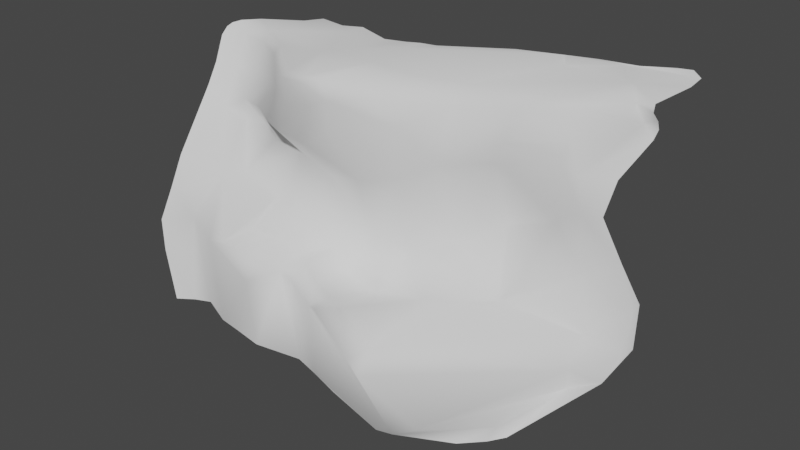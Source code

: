 # Source: cliff_04.blend  (saved by Blender 3.6.11; exported with 4.5.12 LTS)
import bpy
from mathutils import Matrix  # noqa: F401  (used for matrix-valued properties, if any)

bpy.ops.wm.read_factory_settings(use_empty=True)
scene = bpy.context.scene
scene.name = 'Scene'

# ---- collections
col_collection = bpy.data.collections.new('Collection'); scene.collection.children.link(col_collection)

# ---- world
world_world = bpy.data.worlds.new('World'); scene.world = world_world
world_world.use_nodes = True; world_world.node_tree.nodes.clear()
_N = world_world.node_tree.nodes; _L = world_world.node_tree.links
n0 = _N.new('ShaderNodeOutputWorld'); n0.name = 'World Output'; n0.location = (300, 300)
n1 = _N.new('ShaderNodeBackground'); n1.name = 'Background'; n1.location = (10, 300)
n1.inputs[0].default_value = (0.05088, 0.05088, 0.05088, 1.0)
_L.new(n1.outputs[0], n0.inputs[0])
n0.is_active_output = True
world_world.color = (0.05088, 0.05088, 0.05088)
world_world.use_sun_shadow = False
world_world.sun_shadow_jitter_overblur = 0.0

# ---- meshes
me_plane = bpy.data.meshes.new('Plane')
me_plane.from_pydata([(-7.255, 4.796, -2.558), (-3.263, 10.15, 5.022), (-10.59, 6.791, -2.366), (-3.746, 14.17, 6.084), (-4.698, 3.96, -2.869), (-6.817, 5.963, 0.8256), (1.993, 4.79, -1.737), (8.7, 7.973, -6.269), (4.631, 14.36, 5.952), (6.677, 7.877, 3.898), (2.346, 4.344, 2.267), (4.462, 6.832, -7.295), (-1.333, 4.271, -3.464), (-0.05014, 4.275, 1.21), (-0.2642, 4.102, 4.517), (0.1736, 12.59, 5.522), (-9.753, 8.097, 0.4057), (-3.789, 4.439, 1.013), (9.161, 7.282, 0.1446), (1.506, 4.262, 4.459), (-0.7819, 3.702, 3.829), (-10.18, 9.183, 3.382), (-3.928, 4.133, 3.518), (6.456, 6.57, 2.728), (3.863, 10.12, 5.266), (-10.18, 10.24, 4.23), (-3.264, 4.85, 4.272), (8.693, 11.28, 4.535), (13.81, 13.45, 4.241), (13.77, 10.93, 2.442), (13.24, 9.325, -3.937), (19.04, 12.02, -2.731), (19.81, 11.62, -0.1081), (20.12, 22.55, 6.274), (20.56, 12.3, 3.59), (20.3, 21.84, 5.485), (28.04, 12.87, -1.724), (32.06, 17.71, 3.304), (28.38, 22.65, 6.948), (34.66, 23.6, 6.807), (31.23, 17.22, 5.29), (26.12, 14.17, 4.218), (24.99, 14.55, 5.098), (29.1, 20.15, 6.085), (26.13, 12.54, -0.3903), (26.76, 22.21, 6.793), (26.74, 13.56, 1.206), (31.67, 14.22, -1.702), (33.25, 17.19, 5.686), (33.42, 24.39, 7.157), (33.66, 17.34, 3.983), (33.48, 17.15, 2.04), (33.75, 17.51, 3.07), (33.31, 16.86, 4.876), (34.57, 21.7, 6.422), (5.003, 16.76, 5.979), (-6.53, 16.77, 5.683), (-3.274, 16.64, 6.157), (6.672, 17.49, 5.847), (3.202, 16.46, 5.814), (0.1604, 16.39, 5.529), (13.75, 22.21, 5.749), (19.27, 23.19, 6.032), (23.57, 23.06, 6.511), (31.7, 24.41, 6.993), (-3.335, 4.337, -11.49), (4.673, 5.401, -18.22), (-10.86, 4.545, -9.577), (-6.032, 4.785, -11.43), (8.178, 5.612, -19.25), (2.01, 5.254, -15.74), (14.67, 5.621, -17.79), (21.75, 9.431, -16.85), (33.49, 13.15, -9.775), (29.52, 12.69, -12.45), (-3.15, -2.749, -14.98), (0.3342, -1.552, -16.22), (5.953, -3.047, -17.78), (-7.335, -2.878, -14.74), (-5.342, -2.899, -14.83), (6.854, -3.172, -17.79), (13.86, -5.755, -19.89), (15.19, -5.858, -21.2), (35.69, 10.7, -18.53), (31.6, 7.733, -20.48), (36.82, 10.93, -17.38), (9.614, 9.645, -15.61), (14.04, 11.81, -13.44), (19.19, 14.28, -10.73), (-10.57, 7.939, -4.847), (-7.58, 6.576, -5.325), (-4.407, 6.927, -6.11), (28.86, 12.72, -5.882), (31.07, 13.04, -5.461), (5.261, 8.207, -13.74), (25.85, 13.15, -7.544), (-0.6052, 7.243, -7.8), (-0.7307, 2.777, -16.19), (1.735, 1.395, -16.2), (-4.013, 1.496, -14.71), (6.468, -0.636, -17.35), (10.55, -3.017, -16.19), (3.927, 0.3498, -17.0), (15.77, -4.181, -18.32), (-6.216, 0.7931, -13.91), (31.57, 10.22, -17.49), (35.55, 12.48, -14.38), (36.2, 12.55, -13.22), (-14.3, 8.139, -2.652), (-14.27, 10.38, 0.2048), (-11.63, 15.26, 5.573), (-14.22, 11.56, 3.402), (-14.17, 12.72, 4.528), (-10.25, 17.55, 5.597), (-12.59, 2.307, -10.05), (-14.48, -0.9421, -14.74), (-14.25, 7.99, -5.057), (-20.12, 10.38, 3.434), (-17.51, 14.35, 4.924), (-19.49, 13.02, 4.729), (-19.63, 7.214, -1.919), (-19.95, 8.972, 0.4616), (-20.06, 12.09, 4.533), (-20.18, 11.32, 4.223), (-15.59, 16.05, 4.49), (-18.67, 1.418, -8.666), (-18.54, -2.443, -15.71), (-17.57, 10.26, 0.03827), (-17.75, 11.94, 3.681), (-12.85, 17.02, 4.992), (-18.83, -0.3618, -12.49), (-16.64, 7.192, -3.859), (-3.809, -2.052, -27.26), (-7.018, -1.979, -26.68), (-9.405, -2.056, -26.16), (6.867, -0.5783, -29.93), (13.53, -1.058, -31.56), (25.61, 2.656, -29.32), (22.53, 1.486, -30.44), (27.46, 3.511, -28.4), (-16.67, -2.86, -25.66), (-3.538, -3.185, -18.31), (-12.69, -0.9593, -25.49), (-9.34, -3.035, -15.12), (31.14, 8.583, -23.35), (26.24, 3.225, -27.57), (29.13, 5.271, -26.21), (34.3, 9.97, -22.05), (19.78, -1.662, -28.2), (15.31, -0.4126, -31.69), (3.825, -0.3765, -28.86), (0.8509, 0.1474, -28.43), (1.785, -1.393, -17.03), (-14.7, -1.699, -25.56), (-18.09, -2.699, -19.45), (17.15, -3.43, -27.97)], [], [(12, 6, 13), (19, 14, 20), (24, 8, 15), (19, 9, 27), (25, 21, 22), (1, 3, 112), (15, 3, 1), (13, 10, 20), (6, 18, 10), (11, 7, 6), (6, 7, 18), (10, 23, 19), (12, 13, 4), (19, 23, 9), (22, 21, 5), (14, 24, 1), (1, 26, 14), (19, 24, 14), (1, 25, 26), (18, 30, 29), (7, 87, 30), (35, 33, 62), (30, 32, 34), (30, 31, 32), (43, 48, 54), (43, 40, 48), (28, 42, 43), (35, 45, 33), (31, 92, 44), (37, 52, 50), (36, 47, 51), (39, 49, 38), (37, 51, 52), (45, 38, 63), (96, 65, 70), (91, 68, 65), (104, 78, 79), (11, 96, 94), (87, 88, 31), (67, 114, 78), (65, 99, 97), (114, 115, 143), (21, 111, 16), (119, 122, 123), (127, 121, 120), (128, 117, 121), (114, 125, 130), (112, 119, 128), (149, 138, 145), (115, 153, 142), (83, 147, 85), (141, 133, 132), (26, 25, 22), (22, 17, 13, 20), (2, 0, 5, 16), (5, 21, 16), (17, 22, 5), (4, 13, 17), (5, 0, 4, 17), (28, 35, 8, 27), (23, 10, 18), (12, 11, 6), (1, 24, 15), (13, 6, 10), (22, 20, 14, 26), (20, 10, 19), (24, 27, 8), (1, 112, 25), (24, 19, 27), (29, 28, 9, 23), (27, 9, 28), (23, 18, 29), (18, 7, 30), (34, 42, 28, 29), (8, 35, 62), (30, 87, 31), (29, 30, 34), (39, 45, 43, 54), (42, 41, 40), (44, 92, 36), (45, 39, 38), (43, 42, 40), (41, 46, 37), (36, 37, 46, 44), (44, 46, 32, 31), (41, 37, 40), (46, 41, 34, 32), (35, 43, 45), (53, 40, 37, 50), (35, 28, 43), (42, 34, 41), (37, 36, 51), (58, 8, 62, 61), (40, 53, 48), (63, 62, 33, 45), (38, 49, 64), (59, 60, 15, 8), (8, 58, 55), (3, 57, 56), (8, 55, 59), (60, 57, 3, 15), (71, 87, 86, 69), (72, 88, 87, 71), (67, 68, 91, 90), (90, 89, 67), (69, 86, 94, 66), (93, 92, 73), (74, 73, 92, 95), (70, 66, 94, 96), (96, 91, 65), (72, 74, 95, 88), (76, 152, 98, 97), (76, 97, 99, 75), (80, 81, 101, 100), (152, 77, 102, 98), (81, 82, 103, 101), (79, 75, 99, 104), (83, 106, 105, 84), (84, 105, 103, 82), (78, 114, 143), (85, 107, 106, 83), (77, 80, 100, 102), (95, 92, 31, 88), (91, 96, 12, 4), (94, 86, 7, 11), (93, 47, 36, 92), (91, 4, 0, 90), (90, 0, 2, 89), (11, 12, 96), (100, 69, 66, 102), (7, 86, 87), (78, 104, 68, 67), (73, 106, 107), (105, 74, 72, 103), (106, 73, 74, 105), (104, 99, 65, 68), (103, 72, 71, 101), (98, 102, 66, 70), (101, 71, 69, 100), (97, 98, 70, 65), (108, 116, 89, 2), (111, 21, 25, 112), (113, 110, 3, 56), (116, 114, 67, 89), (112, 3, 110), (108, 2, 16, 109), (123, 117, 128, 119), (16, 111, 109), (127, 128, 121), (118, 119, 112, 110), (118, 129, 124), (125, 131, 120), (131, 127, 120), (127, 131, 108, 109), (130, 126, 115, 114), (111, 112, 128), (116, 108, 131), (131, 125, 114, 116), (129, 118, 110, 113), (128, 127, 109, 111), (137, 146, 145, 138), (155, 148, 82, 81), (146, 137, 139), (153, 154, 140), (150, 135, 136), (149, 148, 155, 136), (150, 77, 152, 151), (77, 155, 81, 80), (150, 136, 155, 77), (132, 151, 76, 141), (126, 154, 153), (76, 75, 141), (143, 141, 79, 78), (126, 153, 115), (152, 76, 151), (147, 146, 139), (134, 133, 141, 143), (148, 144, 84, 82), (145, 144, 148, 149), (147, 83, 84, 144), (146, 147, 144, 145), (142, 134, 143, 115), (75, 79, 141)])
me_plane.polygons.foreach_set('use_smooth', [True] * 183)
_uv = me_plane.uv_layers.new(name='UVMap')
_uv.uv.foreach_set('vector', [0.3588, 0.3488, 0.3311, 0.3948, 0.2945, 0.3628, 0.2537, 0.3781, 0.2536, 0.3578, 0.2631, 0.3519, 0.1817, 0.419, 0.1138, 0.4399, 0.1403, 0.3621, 0.2537, 0.3781, 0.2276, 0.4577, 0.1811, 0.5005, 0.2112, 0.1963, 0.2337, 0.2011, 0.266, 0.3147, 0.1808, 0.3093, 0.1159, 0.2947, 0.1856, 0.1138, 0.1403, 0.3621, 0.1159, 0.2947, 0.1808, 0.3093, 0.2945, 0.3628, 0.2776, 0.3916, 0.2631, 0.3519, 0.3311, 0.3948, 0.2835, 0.5013, 0.2776, 0.3916, 0.4103, 0.4473, 0.3844, 0.5126, 0.3311, 0.3948, 0.3311, 0.3948, 0.3844, 0.5126, 0.2835, 0.5013, 0.2776, 0.3916, 0.2542, 0.4521, 0.2537, 0.3781, 0.3588, 0.3488, 0.2945, 0.3628, 0.3507, 0.3017, 0.2537, 0.3781, 0.2542, 0.4521, 0.2276, 0.4577, 0.266, 0.3147, 0.2337, 0.2011, 0.2939, 0.2645, 0.2536, 0.3578, 0.1817, 0.419, 0.1808, 0.3093, 0.1808, 0.3093, 0.2516, 0.3213, 0.2536, 0.3578, 0.2537, 0.3781, 0.1817, 0.419, 0.2536, 0.3578, 0.1808, 0.3093, 0.2112, 0.1963, 0.2516, 0.3213, 0.2835, 0.5013, 0.3371, 0.5829, 0.2201, 0.5902, 0.3844, 0.5126, 0.4846, 0.6195, 0.3371, 0.5829, 0.03524, 0.7316, 0.01732, 0.7346, 0.006191, 0.7195, 0.3371, 0.5829, 0.2682, 0.7004, 0.2026, 0.7145, 0.3371, 0.5829, 0.3153, 0.6898, 0.2682, 0.7004, 0.07834, 0.8876, 0.1411, 0.9662, 0.05821, 0.9949, 0.07834, 0.8876, 0.1437, 0.9262, 0.1411, 0.9662, 0.1645, 0.5979, 0.166, 0.7977, 0.07834, 0.8876, 0.03524, 0.7316, 0.03278, 0.8485, 0.01732, 0.7346, 0.3153, 0.6898, 0.3719, 0.8664, 0.2727, 0.8143, 0.1826, 0.9425, 0.1896, 0.9707, 0.1733, 0.9706, 0.2958, 0.8504, 0.2907, 0.9212, 0.2087, 0.9646, 0.02271, 0.9999, 0.003954, 0.9781, 0.0267, 0.8794, 0.1826, 0.9425, 0.2087, 0.9646, 0.1896, 0.9707, 0.03278, 0.8485, 0.0267, 0.8794, 0.01265, 0.791, 0.4359, 0.3692, 0.5157, 0.3255, 0.563, 0.4307, 0.4163, 0.3046, 0.5118, 0.2794, 0.5157, 0.3255, 0.5918, 0.273, 0.6523, 0.244, 0.6561, 0.2766, 0.4103, 0.4473, 0.4359, 0.3692, 0.5068, 0.4809, 0.4846, 0.6195, 0.4439, 0.7011, 0.3153, 0.6898, 0.4902, 0.1914, 0.5271, 0.154, 0.6523, 0.244, 0.5157, 0.3255, 0.5908, 0.3155, 0.5932, 0.3791, 0.5271, 0.154, 0.636, 0.1146, 0.6583, 0.2106, 0.2337, 0.2011, 0.2161, 0.117, 0.289, 0.2068, 0.1911, 0.01285, 0.2072, 0.002266, 0.2217, 9.481e-05, 0.2889, 0.06174, 0.2997, 0.01497, 0.3519, 0.02344, 0.2161, 0.04755, 0.2433, 0.002173, 0.2997, 0.01497, 0.5271, 0.154, 0.513, 0.03653, 0.5898, 0.03481, 0.1856, 0.1138, 0.1911, 0.01285, 0.2161, 0.04755, 0.9011, 0.628, 0.8645, 0.7347, 0.8087, 0.7904, 0.636, 0.1146, 0.8363, 0.1023, 0.8358, 0.1394, 0.6232, 0.977, 0.6925, 0.9482, 0.6009, 0.9999, 0.7124, 0.3038, 0.8581, 0.2451, 0.8672, 0.303, 0.2516, 0.3213, 0.2112, 0.1963, 0.266, 0.3147, 0.266, 0.3147, 0.2975, 0.3131, 0.2945, 0.3628, 0.2631, 0.3519, 0.343, 0.1995, 0.3477, 0.2633, 0.2939, 0.2645, 0.289, 0.2068, 0.2939, 0.2645, 0.2337, 0.2011, 0.289, 0.2068, 0.2975, 0.3131, 0.266, 0.3147, 0.2939, 0.2645, 0.3507, 0.3017, 0.2945, 0.3628, 0.2975, 0.3131, 0.2939, 0.2645, 0.3477, 0.2633, 0.3507, 0.3017, 0.2975, 0.3131, 0.1645, 0.5979, 0.03524, 0.7316, 0.1138, 0.4399, 0.1811, 0.5005, 0.2542, 0.4521, 0.2776, 0.3916, 0.2835, 0.5013, 0.3588, 0.3488, 0.4103, 0.4473, 0.3311, 0.3948, 0.1808, 0.3093, 0.1817, 0.419, 0.1403, 0.3621, 0.2945, 0.3628, 0.3311, 0.3948, 0.2776, 0.3916, 0.266, 0.3147, 0.2631, 0.3519, 0.2536, 0.3578, 0.2516, 0.3213, 0.2631, 0.3519, 0.2776, 0.3916, 0.2537, 0.3781, 0.1817, 0.419, 0.1811, 0.5005, 0.1138, 0.4399, 0.1808, 0.3093, 0.1856, 0.1138, 0.2112, 0.1963, 0.1817, 0.419, 0.2537, 0.3781, 0.1811, 0.5005, 0.2201, 0.5902, 0.1645, 0.5979, 0.2276, 0.4577, 0.2542, 0.4521, 0.1811, 0.5005, 0.2276, 0.4577, 0.1645, 0.5979, 0.2542, 0.4521, 0.2835, 0.5013, 0.2201, 0.5902, 0.2835, 0.5013, 0.3844, 0.5126, 0.3371, 0.5829, 0.2026, 0.7145, 0.166, 0.7977, 0.1645, 0.5979, 0.2201, 0.5902, 0.1138, 0.4399, 0.03524, 0.7316, 0.006191, 0.7195, 0.3371, 0.5829, 0.4846, 0.6195, 0.3153, 0.6898, 0.2201, 0.5902, 0.3371, 0.5829, 0.2026, 0.7145, 0.02271, 0.9999, 0.03278, 0.8485, 0.07834, 0.8876, 0.05821, 0.9949, 0.166, 0.7977, 0.1839, 0.8156, 0.1437, 0.9262, 0.2727, 0.8143, 0.3719, 0.8664, 0.2958, 0.8504, 0.03278, 0.8485, 0.02271, 0.9999, 0.0267, 0.8794, 0.07834, 0.8876, 0.166, 0.7977, 0.1437, 0.9262, 0.1839, 0.8156, 0.2398, 0.8282, 0.1826, 0.9425, 0.2958, 0.8504, 0.1826, 0.9425, 0.2398, 0.8282, 0.2727, 0.8143, 0.2727, 0.8143, 0.2398, 0.8282, 0.2682, 0.7004, 0.3153, 0.6898, 0.1839, 0.8156, 0.1826, 0.9425, 0.1437, 0.9262, 0.2398, 0.8282, 0.1839, 0.8156, 0.2026, 0.7145, 0.2682, 0.7004, 0.03524, 0.7316, 0.07834, 0.8876, 0.03278, 0.8485, 0.1555, 0.9664, 0.1437, 0.9262, 0.1826, 0.9425, 0.1733, 0.9706, 0.03524, 0.7316, 0.1645, 0.5979, 0.07834, 0.8876, 0.166, 0.7977, 0.2026, 0.7145, 0.1839, 0.8156, 0.1826, 0.9425, 0.2958, 0.8504, 0.2087, 0.9646, 0.06571, 0.4842, 0.1138, 0.4399, 0.006191, 0.7195, 0.005748, 0.6206, 0.1437, 0.9262, 0.1555, 0.9664, 0.1411, 0.9662, 0.01265, 0.791, 0.006191, 0.7195, 0.01732, 0.7346, 0.03278, 0.8485, 0.0267, 0.8794, 0.003954, 0.9781, 9.503e-05, 0.9456, 0.07432, 0.4189, 0.0732, 0.3625, 0.1403, 0.3621, 0.1138, 0.4399, 0.1138, 0.4399, 0.06571, 0.4842, 0.07351, 0.4526, 0.1159, 0.2947, 0.07235, 0.2982, 0.0798, 0.2387, 0.1138, 0.4399, 0.07351, 0.4526, 0.07432, 0.4189, 0.0732, 0.3625, 0.07235, 0.2982, 0.1159, 0.2947, 0.1403, 0.3621, 0.5944, 0.6136, 0.4846, 0.6195, 0.5197, 0.5513, 0.5854, 0.5231, 0.5625, 0.731, 0.4439, 0.7011, 0.4846, 0.6195, 0.5944, 0.6136, 0.4902, 0.1914, 0.5118, 0.2794, 0.4163, 0.3046, 0.4015, 0.2485, 0.4015, 0.2485, 0.3881, 0.1917, 0.4902, 0.1914, 0.5854, 0.5231, 0.5197, 0.5513, 0.5068, 0.4809, 0.5807, 0.4786, 0.3644, 0.9076, 0.3719, 0.8664, 0.4472, 0.9505, 0.4916, 0.8738, 0.4472, 0.9505, 0.3719, 0.8664, 0.4021, 0.8118, 0.563, 0.4307, 0.5807, 0.4786, 0.5068, 0.4809, 0.4359, 0.3692, 0.4359, 0.3692, 0.4163, 0.3046, 0.5157, 0.3255, 0.5625, 0.731, 0.4916, 0.8738, 0.4021, 0.8118, 0.4439, 0.7011, 0.67, 0.3736, 0.6816, 0.4023, 0.6262, 0.4129, 0.5932, 0.3791, 0.67, 0.3736, 0.5932, 0.3791, 0.5908, 0.3155, 0.6604, 0.3098, 0.7115, 0.4952, 0.74, 0.5832, 0.6963, 0.5468, 0.6714, 0.4882, 0.6816, 0.4023, 0.7105, 0.481, 0.6525, 0.448, 0.6262, 0.4129, 0.74, 0.5832, 0.7529, 0.6004, 0.7154, 0.6042, 0.6963, 0.5468, 0.6561, 0.2766, 0.6604, 0.3098, 0.5908, 0.3155, 0.5918, 0.273, 0.6232, 0.977, 0.5374, 0.9792, 0.5993, 0.8971, 0.6663, 0.8839, 0.6663, 0.8839, 0.5993, 0.8971, 0.7154, 0.6042, 0.7529, 0.6004, 0.6523, 0.244, 0.5271, 0.154, 0.6583, 0.2106, 0.6009, 0.9999, 0.5176, 0.9939, 0.5374, 0.9792, 0.6232, 0.977, 0.7105, 0.481, 0.7115, 0.4952, 0.6714, 0.4882, 0.6525, 0.448, 0.4021, 0.8118, 0.3719, 0.8664, 0.3153, 0.6898, 0.4439, 0.7011, 0.4163, 0.3046, 0.4359, 0.3692, 0.3588, 0.3488, 0.3507, 0.3017, 0.5068, 0.4809, 0.5197, 0.5513, 0.3844, 0.5126, 0.4103, 0.4473, 0.3644, 0.9076, 0.2907, 0.9212, 0.2958, 0.8504, 0.3719, 0.8664, 0.4163, 0.3046, 0.3507, 0.3017, 0.3477, 0.2633, 0.4015, 0.2485, 0.4015, 0.2485, 0.3477, 0.2633, 0.343, 0.1995, 0.3881, 0.1917, 0.4103, 0.4473, 0.3588, 0.3488, 0.4359, 0.3692, 0.6714, 0.4882, 0.5854, 0.5231, 0.5807, 0.4786, 0.6525, 0.448, 0.3844, 0.5126, 0.5197, 0.5513, 0.4846, 0.6195, 0.6523, 0.244, 0.5918, 0.273, 0.5118, 0.2794, 0.4902, 0.1914, 0.4472, 0.9505, 0.5374, 0.9792, 0.5176, 0.9939, 0.5993, 0.8971, 0.4916, 0.8738, 0.5625, 0.731, 0.7154, 0.6042, 0.5374, 0.9792, 0.4472, 0.9505, 0.4916, 0.8738, 0.5993, 0.8971, 0.5918, 0.273, 0.5908, 0.3155, 0.5157, 0.3255, 0.5118, 0.2794, 0.7154, 0.6042, 0.5625, 0.731, 0.5944, 0.6136, 0.6963, 0.5468, 0.6262, 0.4129, 0.6525, 0.448, 0.5807, 0.4786, 0.563, 0.4307, 0.6963, 0.5468, 0.5944, 0.6136, 0.5854, 0.5231, 0.6714, 0.4882, 0.5932, 0.3791, 0.6262, 0.4129, 0.563, 0.4307, 0.5157, 0.3255, 0.3476, 0.1266, 0.3916, 0.1307, 0.3881, 0.1917, 0.343, 0.1995, 0.2161, 0.117, 0.2337, 0.2011, 0.2112, 0.1963, 0.1856, 0.1138, 0.07964, 0.1695, 0.1262, 0.1527, 0.1159, 0.2947, 0.0798, 0.2387, 0.3916, 0.1307, 0.5271, 0.154, 0.4902, 0.1914, 0.3881, 0.1917, 0.1856, 0.1138, 0.1159, 0.2947, 0.1262, 0.1527, 0.3476, 0.1266, 0.343, 0.1995, 0.289, 0.2068, 0.2802, 0.1195, 0.2217, 9.481e-05, 0.2433, 0.002173, 0.2161, 0.04755, 0.1911, 0.01285, 0.289, 0.2068, 0.2161, 0.117, 0.2802, 0.1195, 0.2889, 0.06174, 0.2161, 0.04755, 0.2997, 0.01497, 0.1622, 0.04652, 0.1911, 0.01285, 0.1856, 0.1138, 0.1262, 0.1527, 0.1622, 0.04652, 0.09746, 0.1229, 0.1221, 0.07377, 0.513, 0.03653, 0.379, 0.08305, 0.3519, 0.02344, 0.379, 0.08305, 0.2889, 0.06174, 0.3519, 0.02344, 0.2889, 0.06174, 0.379, 0.08305, 0.3476, 0.1266, 0.2802, 0.1195, 0.5898, 0.03481, 0.6578, 0.03468, 0.636, 0.1146, 0.5271, 0.154, 0.2161, 0.117, 0.1856, 0.1138, 0.2161, 0.04755, 0.3916, 0.1307, 0.3476, 0.1266, 0.379, 0.08305, 0.379, 0.08305, 0.513, 0.03653, 0.5271, 0.154, 0.3916, 0.1307, 0.09746, 0.1229, 0.1622, 0.04652, 0.1262, 0.1527, 0.07964, 0.1695, 0.2161, 0.04755, 0.2889, 0.06174, 0.2802, 0.1195, 0.2161, 0.117, 0.8391, 0.7811, 0.7782, 0.8478, 0.8087, 0.7904, 0.8645, 0.7347, 0.8317, 0.63, 0.8335, 0.6681, 0.7529, 0.6004, 0.74, 0.5832, 0.7782, 0.8478, 0.8391, 0.7811, 0.8218, 0.8141, 0.8363, 0.1023, 0.7256, 0.03977, 0.8383, 0.06104, 0.8926, 0.4439, 0.899, 0.4931, 0.902, 0.5987, 0.9011, 0.628, 0.8335, 0.6681, 0.8317, 0.63, 0.902, 0.5987, 0.8926, 0.4439, 0.7105, 0.481, 0.6816, 0.4023, 0.8893, 0.3963, 0.7105, 0.481, 0.8317, 0.63, 0.74, 0.5832, 0.7115, 0.4952, 0.8926, 0.4439, 0.902, 0.5987, 0.8317, 0.63, 0.7105, 0.481, 0.8672, 0.303, 0.8893, 0.3963, 0.67, 0.3736, 0.7124, 0.3038, 0.6578, 0.03468, 0.7256, 0.03977, 0.8363, 0.1023, 0.67, 0.3736, 0.6604, 0.3098, 0.7124, 0.3038, 0.6583, 0.2106, 0.7124, 0.3038, 0.6561, 0.2766, 0.6523, 0.244, 0.6578, 0.03468, 0.8363, 0.1023, 0.636, 0.1146, 0.6816, 0.4023, 0.67, 0.3736, 0.8893, 0.3963, 0.6925, 0.9482, 0.7782, 0.8478, 0.8218, 0.8141, 0.8491, 0.2025, 0.8581, 0.2451, 0.7124, 0.3038, 0.6583, 0.2106, 0.8335, 0.6681, 0.7162, 0.892, 0.6663, 0.8839, 0.7529, 0.6004, 0.8087, 0.7904, 0.7162, 0.892, 0.8335, 0.6681, 0.9011, 0.628, 0.6925, 0.9482, 0.6232, 0.977, 0.6663, 0.8839, 0.7162, 0.892, 0.7782, 0.8478, 0.6925, 0.9482, 0.7162, 0.892, 0.8087, 0.7904, 0.8358, 0.1394, 0.8491, 0.2025, 0.6583, 0.2106, 0.636, 0.1146, 0.6604, 0.3098, 0.6561, 0.2766, 0.7124, 0.3038])
me_plane.update()

# ---- objects
ob_plane = bpy.data.objects.new('Plane', me_plane)

# ---- transforms, parenting, visibility, modifiers, constraints
ob_plane.location = (0.0, 0.0, 0.0)

# ---- collection membership
col_collection.objects.link(ob_plane)

# ---- scene / render settings (as saved in the file)
scene.frame_start = 1; scene.frame_end = 250; scene.frame_set(1)
scene.render.engine = 'BLENDER_EEVEE_NEXT'
scene.cycles.sampling_pattern = 'TABULATED_SOBOL'
scene.view_settings.view_transform = 'Filmic'
bpy.context.view_layer.update()

# ---- added for rendering (the .blend has no active camera and no usable light): camera, sun
cam_auto = bpy.data.cameras.new('AutoCamera')
cam_auto.lens = 50.0
cam_auto.sensor_width = 36.0
cam_auto.clip_end = 1223.13
ob_auto_camera = bpy.data.objects.new('AutoCamera', cam_auto)
scene.collection.objects.link(ob_auto_camera)
ob_auto_camera.location = (78.0142, -74.3589, 43.4904)
ob_auto_camera.rotation_euler = (1.09748, -7.21219e-08, 0.694738)
scene.camera = ob_auto_camera
light_auto_sun = bpy.data.lights.new('AutoSun', 'SUN')
light_auto_sun.energy = 3.0
light_auto_sun.angle = 0.0523599
ob_auto_sun = bpy.data.objects.new('AutoSun', light_auto_sun)
scene.collection.objects.link(ob_auto_sun)
ob_auto_sun.rotation_euler = (0.872665, 0.174533, 0.523599)
bpy.context.view_layer.update()
